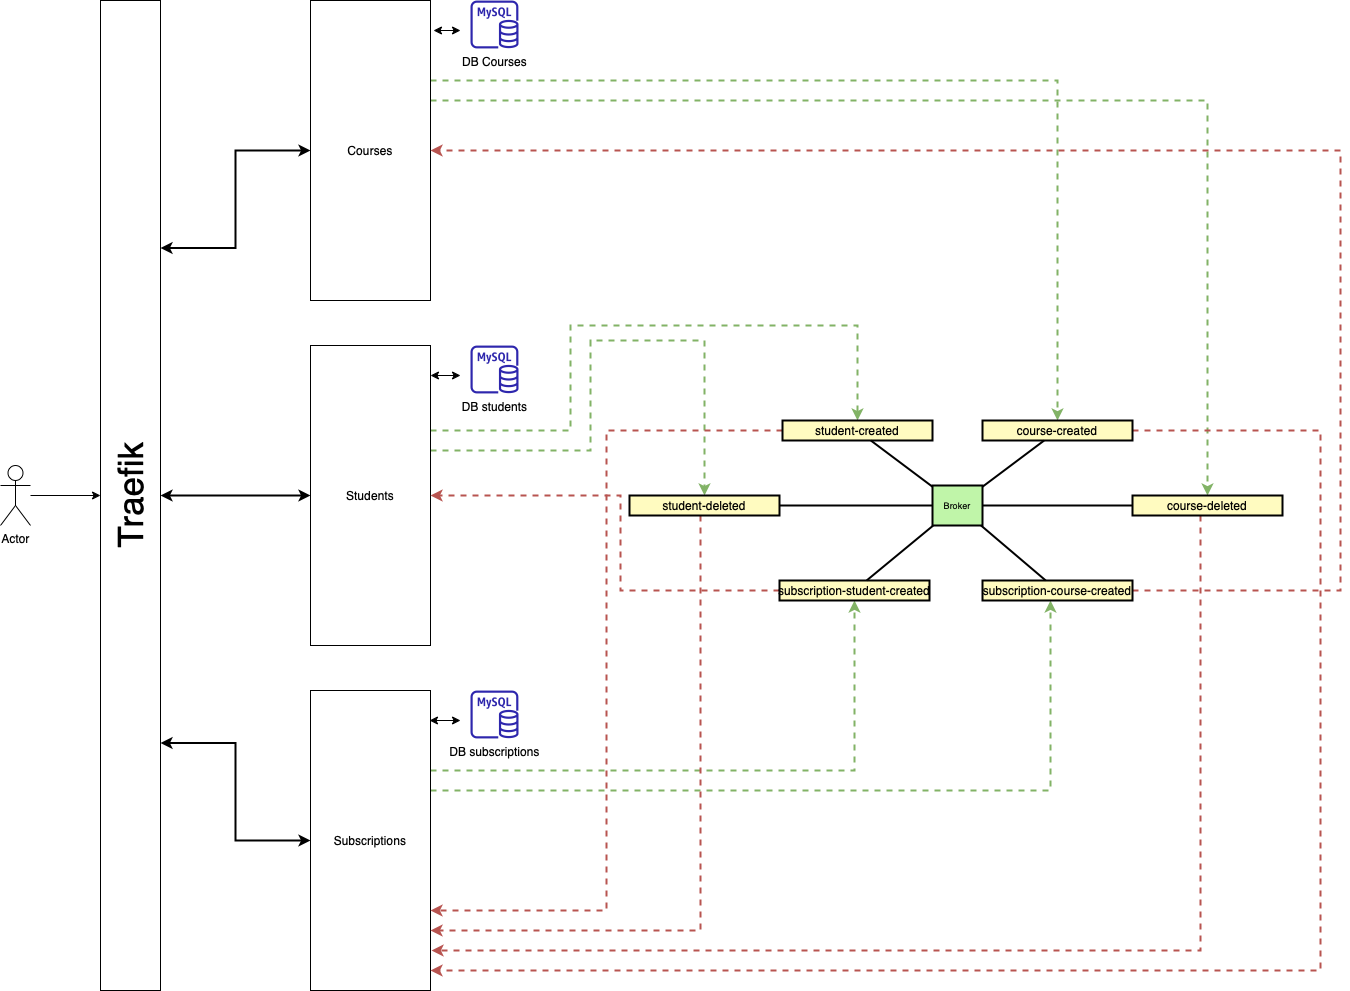

The diagram above was exported from draw.io. Its source (the exported page's mxGraphModel, read from the mxfile embedded in the PNG):
<mxGraphModel dx="1298" dy="800" grid="1" gridSize="10" guides="1" tooltips="1" connect="1" arrows="1" fold="1" page="1" pageScale="1" pageWidth="827" pageHeight="1169" math="0" shadow="0">
  <root>
    <mxCell id="0" />
    <mxCell id="1" parent="0" />
    <mxCell id="nx5s4ot2xDEE9g_YRDHg-58" style="edgeStyle=orthogonalEdgeStyle;rounded=0;orthogonalLoop=1;jettySize=auto;html=1;entryX=0.5;entryY=0;entryDx=0;entryDy=0;fontSize=35;startArrow=none;startFill=0;endArrow=classic;endFill=1;strokeColor=#82b366;fillColor=#d5e8d4;dashed=1;strokeWidth=2;" parent="1" source="nx5s4ot2xDEE9g_YRDHg-5" target="nx5s4ot2xDEE9g_YRDHg-79" edge="1">
      <mxGeometry relative="1" as="geometry">
        <mxPoint x="728.95" y="537.06" as="targetPoint" />
        <Array as="points">
          <mxPoint x="1087" y="170" />
        </Array>
      </mxGeometry>
    </mxCell>
    <mxCell id="nx5s4ot2xDEE9g_YRDHg-105" style="edgeStyle=orthogonalEdgeStyle;rounded=0;orthogonalLoop=1;jettySize=auto;html=1;entryX=0.5;entryY=0;entryDx=0;entryDy=0;fontSize=35;startArrow=none;startFill=0;endArrow=classic;endFill=1;strokeColor=#82b366;fillColor=#d5e8d4;dashed=1;strokeWidth=2;" parent="1" source="nx5s4ot2xDEE9g_YRDHg-5" target="nx5s4ot2xDEE9g_YRDHg-81" edge="1">
      <mxGeometry relative="1" as="geometry">
        <Array as="points">
          <mxPoint x="1237" y="190" />
        </Array>
      </mxGeometry>
    </mxCell>
    <mxCell id="nx5s4ot2xDEE9g_YRDHg-5" value="Courses" style="rounded=0;whiteSpace=wrap;html=1;" parent="1" vertex="1">
      <mxGeometry x="340" y="90" width="120" height="300" as="geometry" />
    </mxCell>
    <mxCell id="nx5s4ot2xDEE9g_YRDHg-111" style="edgeStyle=orthogonalEdgeStyle;rounded=0;orthogonalLoop=1;jettySize=auto;html=1;fontSize=35;startArrow=none;startFill=0;endArrow=classic;endFill=1;strokeColor=#82b366;fillColor=#d5e8d4;dashed=1;strokeWidth=2;entryX=0.5;entryY=0;entryDx=0;entryDy=0;" parent="1" source="nx5s4ot2xDEE9g_YRDHg-6" target="nx5s4ot2xDEE9g_YRDHg-80" edge="1">
      <mxGeometry relative="1" as="geometry">
        <mxPoint x="890" y="500" as="targetPoint" />
        <Array as="points">
          <mxPoint x="600" y="520" />
          <mxPoint x="600" y="415" />
          <mxPoint x="887" y="415" />
        </Array>
      </mxGeometry>
    </mxCell>
    <mxCell id="nx5s4ot2xDEE9g_YRDHg-112" style="edgeStyle=orthogonalEdgeStyle;rounded=0;orthogonalLoop=1;jettySize=auto;html=1;entryX=0.5;entryY=0;entryDx=0;entryDy=0;fontSize=35;startArrow=none;startFill=0;endArrow=classic;endFill=1;strokeColor=#82b366;dashed=1;fillColor=#d5e8d4;strokeWidth=2;" parent="1" source="nx5s4ot2xDEE9g_YRDHg-6" target="nx5s4ot2xDEE9g_YRDHg-82" edge="1">
      <mxGeometry relative="1" as="geometry">
        <Array as="points">
          <mxPoint x="620" y="540" />
          <mxPoint x="620" y="430" />
          <mxPoint x="734" y="430" />
        </Array>
      </mxGeometry>
    </mxCell>
    <mxCell id="nx5s4ot2xDEE9g_YRDHg-6" value="Students" style="rounded=0;whiteSpace=wrap;html=1;" parent="1" vertex="1">
      <mxGeometry x="340" y="435" width="120" height="300" as="geometry" />
    </mxCell>
    <mxCell id="nx5s4ot2xDEE9g_YRDHg-106" style="edgeStyle=orthogonalEdgeStyle;rounded=0;orthogonalLoop=1;jettySize=auto;html=1;fontSize=35;startArrow=none;startFill=0;endArrow=classic;endFill=1;strokeColor=#82b366;fillColor=#d5e8d4;dashed=1;strokeWidth=2;" parent="1" source="nx5s4ot2xDEE9g_YRDHg-7" target="nx5s4ot2xDEE9g_YRDHg-83" edge="1">
      <mxGeometry relative="1" as="geometry">
        <Array as="points">
          <mxPoint x="1080" y="880" />
        </Array>
      </mxGeometry>
    </mxCell>
    <mxCell id="nx5s4ot2xDEE9g_YRDHg-109" style="edgeStyle=orthogonalEdgeStyle;rounded=0;orthogonalLoop=1;jettySize=auto;html=1;entryX=0.5;entryY=1;entryDx=0;entryDy=0;fontSize=35;startArrow=none;startFill=0;endArrow=classic;endFill=1;strokeColor=#82b366;fillColor=#d5e8d4;dashed=1;strokeWidth=2;" parent="1" source="nx5s4ot2xDEE9g_YRDHg-7" target="nx5s4ot2xDEE9g_YRDHg-84" edge="1">
      <mxGeometry relative="1" as="geometry">
        <Array as="points">
          <mxPoint x="884" y="860" />
        </Array>
      </mxGeometry>
    </mxCell>
    <mxCell id="nx5s4ot2xDEE9g_YRDHg-7" value="Subscriptions" style="rounded=0;whiteSpace=wrap;html=1;" parent="1" vertex="1">
      <mxGeometry x="340" y="780" width="120" height="300" as="geometry" />
    </mxCell>
    <mxCell id="nx5s4ot2xDEE9g_YRDHg-14" value="" style="edgeStyle=orthogonalEdgeStyle;rounded=0;orthogonalLoop=1;jettySize=auto;html=1;strokeWidth=2;startArrow=classic;startFill=1;" parent="1" source="nx5s4ot2xDEE9g_YRDHg-8" target="nx5s4ot2xDEE9g_YRDHg-6" edge="1">
      <mxGeometry relative="1" as="geometry" />
    </mxCell>
    <mxCell id="nx5s4ot2xDEE9g_YRDHg-15" style="edgeStyle=orthogonalEdgeStyle;rounded=0;orthogonalLoop=1;jettySize=auto;html=1;exitX=1;exitY=0.25;exitDx=0;exitDy=0;strokeWidth=2;startArrow=classic;startFill=1;" parent="1" source="nx5s4ot2xDEE9g_YRDHg-8" target="nx5s4ot2xDEE9g_YRDHg-5" edge="1">
      <mxGeometry relative="1" as="geometry" />
    </mxCell>
    <mxCell id="nx5s4ot2xDEE9g_YRDHg-16" style="edgeStyle=orthogonalEdgeStyle;rounded=0;orthogonalLoop=1;jettySize=auto;html=1;exitX=1;exitY=0.75;exitDx=0;exitDy=0;strokeWidth=2;startArrow=classic;startFill=1;" parent="1" source="nx5s4ot2xDEE9g_YRDHg-8" target="nx5s4ot2xDEE9g_YRDHg-7" edge="1">
      <mxGeometry relative="1" as="geometry" />
    </mxCell>
    <mxCell id="nx5s4ot2xDEE9g_YRDHg-8" value="Traefik" style="rounded=0;whiteSpace=wrap;html=1;horizontal=0;fontSize=35;" parent="1" vertex="1">
      <mxGeometry x="130" y="90" width="60" height="990" as="geometry" />
    </mxCell>
    <mxCell id="nx5s4ot2xDEE9g_YRDHg-10" value="" style="edgeStyle=orthogonalEdgeStyle;rounded=0;orthogonalLoop=1;jettySize=auto;html=1;" parent="1" source="nx5s4ot2xDEE9g_YRDHg-9" target="nx5s4ot2xDEE9g_YRDHg-8" edge="1">
      <mxGeometry relative="1" as="geometry" />
    </mxCell>
    <mxCell id="nx5s4ot2xDEE9g_YRDHg-9" value="Actor" style="shape=umlActor;verticalLabelPosition=bottom;verticalAlign=top;html=1;outlineConnect=0;" parent="1" vertex="1">
      <mxGeometry x="30" y="555" width="30" height="60" as="geometry" />
    </mxCell>
    <mxCell id="nx5s4ot2xDEE9g_YRDHg-50" style="edgeStyle=orthogonalEdgeStyle;rounded=0;orthogonalLoop=1;jettySize=auto;html=1;entryX=1.025;entryY=0.1;entryDx=0;entryDy=0;entryPerimeter=0;startArrow=classic;startFill=1;endArrow=classic;endFill=1;strokeColor=default;" parent="1" target="nx5s4ot2xDEE9g_YRDHg-5" edge="1">
      <mxGeometry relative="1" as="geometry">
        <mxPoint x="490" y="120" as="sourcePoint" />
      </mxGeometry>
    </mxCell>
    <mxCell id="nx5s4ot2xDEE9g_YRDHg-49" style="edgeStyle=orthogonalEdgeStyle;rounded=0;orthogonalLoop=1;jettySize=auto;html=1;entryX=0.992;entryY=0.097;entryDx=0;entryDy=0;entryPerimeter=0;startArrow=classic;startFill=1;endArrow=classic;endFill=1;strokeColor=default;" parent="1" target="nx5s4ot2xDEE9g_YRDHg-7" edge="1">
      <mxGeometry relative="1" as="geometry">
        <mxPoint x="490" y="810" as="sourcePoint" />
      </mxGeometry>
    </mxCell>
    <mxCell id="nx5s4ot2xDEE9g_YRDHg-47" style="edgeStyle=orthogonalEdgeStyle;rounded=0;orthogonalLoop=1;jettySize=auto;html=1;entryX=1;entryY=0.1;entryDx=0;entryDy=0;entryPerimeter=0;startArrow=classic;startFill=1;endArrow=classic;endFill=1;strokeColor=default;" parent="1" target="nx5s4ot2xDEE9g_YRDHg-6" edge="1">
      <mxGeometry relative="1" as="geometry">
        <mxPoint x="490" y="465" as="sourcePoint" />
      </mxGeometry>
    </mxCell>
    <mxCell id="nx5s4ot2xDEE9g_YRDHg-60" value="&lt;span style=&quot;caret-color: rgb(0, 0, 0); color: rgb(0, 0, 0);&quot;&gt;DB students&lt;/span&gt;" style="sketch=0;outlineConnect=0;fontColor=#232F3E;gradientColor=none;fillColor=#2E27AD;strokeColor=none;dashed=0;verticalLabelPosition=bottom;verticalAlign=top;align=center;html=1;fontSize=12;fontStyle=0;aspect=fixed;pointerEvents=1;shape=mxgraph.aws4.rds_mysql_instance;" parent="1" vertex="1">
      <mxGeometry x="500" y="435" width="48" height="48" as="geometry" />
    </mxCell>
    <mxCell id="nx5s4ot2xDEE9g_YRDHg-61" value="&lt;span style=&quot;caret-color: rgb(0, 0, 0); color: rgb(0, 0, 0);&quot;&gt;DB subscriptions&lt;br&gt;&lt;/span&gt;" style="sketch=0;outlineConnect=0;fontColor=#232F3E;gradientColor=none;fillColor=#2E27AD;strokeColor=none;dashed=0;verticalLabelPosition=bottom;verticalAlign=top;align=center;html=1;fontSize=12;fontStyle=0;aspect=fixed;pointerEvents=1;shape=mxgraph.aws4.rds_mysql_instance;" parent="1" vertex="1">
      <mxGeometry x="500" y="780" width="48" height="48" as="geometry" />
    </mxCell>
    <mxCell id="nx5s4ot2xDEE9g_YRDHg-62" value="&lt;span style=&quot;caret-color: rgb(0, 0, 0); color: rgb(0, 0, 0);&quot;&gt;DB Courses&lt;/span&gt;" style="sketch=0;outlineConnect=0;fontColor=#232F3E;gradientColor=none;fillColor=#2E27AD;strokeColor=none;dashed=0;verticalLabelPosition=bottom;verticalAlign=top;align=center;html=1;fontSize=12;fontStyle=0;aspect=fixed;pointerEvents=1;shape=mxgraph.aws4.rds_mysql_instance;" parent="1" vertex="1">
      <mxGeometry x="500" y="90" width="48" height="48" as="geometry" />
    </mxCell>
    <mxCell id="nx5s4ot2xDEE9g_YRDHg-101" style="edgeStyle=orthogonalEdgeStyle;rounded=0;orthogonalLoop=1;jettySize=auto;html=1;fontSize=35;startArrow=none;startFill=0;endArrow=classic;endFill=1;strokeColor=#b85450;exitX=1;exitY=0.5;exitDx=0;exitDy=0;fillColor=#f8cecc;dashed=1;strokeWidth=2;" parent="1" source="nx5s4ot2xDEE9g_YRDHg-79" edge="1">
      <mxGeometry relative="1" as="geometry">
        <mxPoint x="460" y="1060" as="targetPoint" />
        <Array as="points">
          <mxPoint x="1350" y="520" />
          <mxPoint x="1350" y="1060" />
          <mxPoint x="460" y="1060" />
        </Array>
      </mxGeometry>
    </mxCell>
    <mxCell id="nx5s4ot2xDEE9g_YRDHg-79" value="course-created" style="strokeWidth=2;dashed=0;align=center;fontSize=12;shape=rect;fillColor=#fffbc0;strokeColor=#000000;" parent="1" vertex="1">
      <mxGeometry x="1012" y="510" width="150" height="20" as="geometry" />
    </mxCell>
    <mxCell id="nx5s4ot2xDEE9g_YRDHg-116" style="edgeStyle=orthogonalEdgeStyle;rounded=0;orthogonalLoop=1;jettySize=auto;html=1;dashed=1;fontSize=9;startArrow=none;startFill=0;endArrow=classic;endFill=1;strokeColor=#b85450;strokeWidth=2;fillColor=#f8cecc;" parent="1" source="nx5s4ot2xDEE9g_YRDHg-80" edge="1">
      <mxGeometry relative="1" as="geometry">
        <mxPoint x="460" y="1000" as="targetPoint" />
        <Array as="points">
          <mxPoint x="636" y="520" />
          <mxPoint x="636" y="1000" />
          <mxPoint x="461" y="1000" />
        </Array>
      </mxGeometry>
    </mxCell>
    <mxCell id="nx5s4ot2xDEE9g_YRDHg-80" value="student-created" style="strokeWidth=2;dashed=0;align=center;fontSize=12;shape=rect;fillColor=#fffbc0;strokeColor=#000000;" parent="1" vertex="1">
      <mxGeometry x="812" y="510" width="150" height="20" as="geometry" />
    </mxCell>
    <mxCell id="nx5s4ot2xDEE9g_YRDHg-107" style="edgeStyle=orthogonalEdgeStyle;rounded=0;orthogonalLoop=1;jettySize=auto;html=1;fontSize=35;startArrow=none;startFill=0;endArrow=classic;endFill=1;strokeColor=#b85450;fillColor=#f8cecc;dashed=1;strokeWidth=2;" parent="1" source="nx5s4ot2xDEE9g_YRDHg-81" edge="1">
      <mxGeometry relative="1" as="geometry">
        <mxPoint x="461" y="1040" as="targetPoint" />
        <Array as="points">
          <mxPoint x="1230" y="1040" />
          <mxPoint x="461" y="1040" />
        </Array>
      </mxGeometry>
    </mxCell>
    <mxCell id="nx5s4ot2xDEE9g_YRDHg-114" style="edgeStyle=orthogonalEdgeStyle;rounded=0;orthogonalLoop=1;jettySize=auto;html=1;dashed=1;fontSize=9;startArrow=none;startFill=0;endArrow=classic;endFill=1;strokeColor=#b85450;strokeWidth=2;fillColor=#f8cecc;" parent="1" source="nx5s4ot2xDEE9g_YRDHg-82" edge="1">
      <mxGeometry relative="1" as="geometry">
        <mxPoint x="460" y="1020" as="targetPoint" />
        <Array as="points">
          <mxPoint x="730" y="1020" />
          <mxPoint x="460" y="1020" />
        </Array>
      </mxGeometry>
    </mxCell>
    <mxCell id="nx5s4ot2xDEE9g_YRDHg-82" value="student-deleted" style="strokeWidth=2;dashed=0;align=center;fontSize=12;shape=rect;fillColor=#fffbc0;strokeColor=#000000;" parent="1" vertex="1">
      <mxGeometry x="659" y="585" width="150" height="20" as="geometry" />
    </mxCell>
    <mxCell id="nx5s4ot2xDEE9g_YRDHg-108" style="edgeStyle=orthogonalEdgeStyle;rounded=0;orthogonalLoop=1;jettySize=auto;html=1;entryX=1;entryY=0.5;entryDx=0;entryDy=0;fontSize=35;startArrow=none;startFill=0;endArrow=classic;endFill=1;strokeColor=#b85450;fillColor=#f8cecc;dashed=1;strokeWidth=2;exitX=1;exitY=0.5;exitDx=0;exitDy=0;" parent="1" source="nx5s4ot2xDEE9g_YRDHg-83" target="nx5s4ot2xDEE9g_YRDHg-5" edge="1">
      <mxGeometry relative="1" as="geometry">
        <Array as="points">
          <mxPoint x="1370" y="680" />
          <mxPoint x="1370" y="240" />
        </Array>
      </mxGeometry>
    </mxCell>
    <mxCell id="nx5s4ot2xDEE9g_YRDHg-83" value="subscription-course-created" style="strokeWidth=2;dashed=0;align=center;fontSize=12;shape=rect;fillColor=#fffbc0;strokeColor=#000000;" parent="1" vertex="1">
      <mxGeometry x="1012" y="670" width="150" height="20" as="geometry" />
    </mxCell>
    <mxCell id="nx5s4ot2xDEE9g_YRDHg-110" style="edgeStyle=orthogonalEdgeStyle;rounded=0;orthogonalLoop=1;jettySize=auto;html=1;entryX=1;entryY=0.5;entryDx=0;entryDy=0;fontSize=35;startArrow=none;startFill=0;endArrow=classic;endFill=1;strokeColor=#b85450;strokeWidth=2;fillColor=#f8cecc;dashed=1;" parent="1" source="nx5s4ot2xDEE9g_YRDHg-84" target="nx5s4ot2xDEE9g_YRDHg-6" edge="1">
      <mxGeometry relative="1" as="geometry">
        <Array as="points">
          <mxPoint x="650" y="680" />
          <mxPoint x="650" y="585" />
        </Array>
      </mxGeometry>
    </mxCell>
    <mxCell id="nx5s4ot2xDEE9g_YRDHg-84" value="subscription-student-created" style="strokeWidth=2;dashed=0;align=center;fontSize=12;shape=rect;fillColor=#fffbc0;strokeColor=#000000;" parent="1" vertex="1">
      <mxGeometry x="809" y="670" width="150" height="20" as="geometry" />
    </mxCell>
    <mxCell id="nx5s4ot2xDEE9g_YRDHg-85" value="Broker" style="strokeWidth=2;dashed=0;align=center;fontSize=9;shape=rect;fillColor=#c0f5a9;strokeColor=#000000;" parent="1" vertex="1">
      <mxGeometry x="962" y="575" width="50" height="40" as="geometry" />
    </mxCell>
    <mxCell id="nx5s4ot2xDEE9g_YRDHg-86" value="" style="edgeStyle=none;endArrow=none;dashed=0;html=1;strokeWidth=2;rounded=0;fontSize=35;" parent="1" source="nx5s4ot2xDEE9g_YRDHg-85" target="nx5s4ot2xDEE9g_YRDHg-79" edge="1">
      <mxGeometry relative="1" as="geometry" />
    </mxCell>
    <mxCell id="nx5s4ot2xDEE9g_YRDHg-87" value="" style="edgeStyle=none;endArrow=none;dashed=0;html=1;strokeWidth=2;rounded=0;fontSize=35;" parent="1" source="nx5s4ot2xDEE9g_YRDHg-85" target="nx5s4ot2xDEE9g_YRDHg-80" edge="1">
      <mxGeometry relative="1" as="geometry" />
    </mxCell>
    <mxCell id="nx5s4ot2xDEE9g_YRDHg-88" value="" style="edgeStyle=none;endArrow=none;dashed=0;html=1;strokeWidth=2;rounded=0;fontSize=35;" parent="1" source="nx5s4ot2xDEE9g_YRDHg-85" target="nx5s4ot2xDEE9g_YRDHg-81" edge="1">
      <mxGeometry relative="1" as="geometry" />
    </mxCell>
    <mxCell id="nx5s4ot2xDEE9g_YRDHg-89" value="" style="edgeStyle=none;endArrow=none;dashed=0;html=1;strokeWidth=2;rounded=0;fontSize=35;" parent="1" source="nx5s4ot2xDEE9g_YRDHg-85" target="nx5s4ot2xDEE9g_YRDHg-82" edge="1">
      <mxGeometry relative="1" as="geometry" />
    </mxCell>
    <mxCell id="nx5s4ot2xDEE9g_YRDHg-90" value="" style="edgeStyle=none;endArrow=none;dashed=0;html=1;strokeWidth=2;rounded=0;fontSize=35;" parent="1" source="nx5s4ot2xDEE9g_YRDHg-85" target="nx5s4ot2xDEE9g_YRDHg-83" edge="1">
      <mxGeometry relative="1" as="geometry" />
    </mxCell>
    <mxCell id="nx5s4ot2xDEE9g_YRDHg-91" value="" style="edgeStyle=none;endArrow=none;dashed=0;html=1;strokeWidth=2;rounded=0;fontSize=35;" parent="1" source="nx5s4ot2xDEE9g_YRDHg-85" target="nx5s4ot2xDEE9g_YRDHg-84" edge="1">
      <mxGeometry relative="1" as="geometry" />
    </mxCell>
    <mxCell id="nx5s4ot2xDEE9g_YRDHg-81" value="course-deleted" style="strokeWidth=2;dashed=0;align=center;fontSize=12;shape=rect;fillColor=#fffbc0;strokeColor=#000000;" parent="1" vertex="1">
      <mxGeometry x="1162" y="585" width="150" height="20" as="geometry" />
    </mxCell>
  </root>
</mxGraphModel>